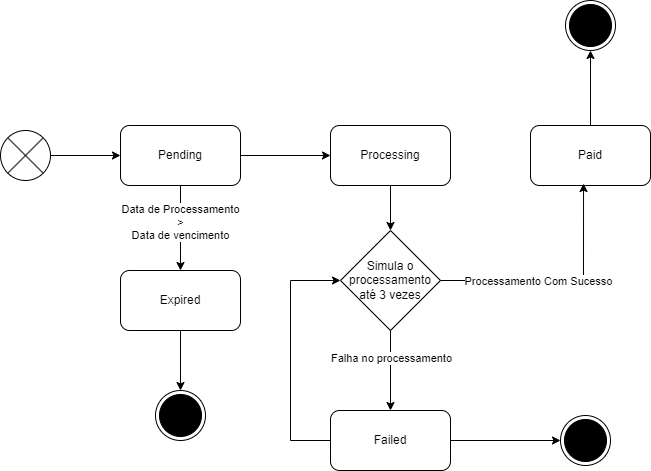

The diagram above was exported from draw.io. Its source (the exported page's mxGraphModel, read from the mxfile embedded in the PNG):
<mxGraphModel dx="2074" dy="746" grid="1" gridSize="10" guides="1" tooltips="1" connect="1" arrows="1" fold="1" page="1" pageScale="1" pageWidth="827" pageHeight="1169" math="0" shadow="0">
  <root>
    <mxCell id="0" />
    <mxCell id="1" parent="0" />
    <mxCell id="yM5-bYoSIGaihyfChouf-3" style="edgeStyle=orthogonalEdgeStyle;rounded=0;orthogonalLoop=1;jettySize=auto;html=1;entryX=0;entryY=0.5;entryDx=0;entryDy=0;" edge="1" parent="1" source="yM5-bYoSIGaihyfChouf-1" target="yM5-bYoSIGaihyfChouf-2">
      <mxGeometry relative="1" as="geometry" />
    </mxCell>
    <mxCell id="yM5-bYoSIGaihyfChouf-1" value="" style="shape=sumEllipse;perimeter=ellipsePerimeter;whiteSpace=wrap;html=1;backgroundOutline=1;" vertex="1" parent="1">
      <mxGeometry x="100" y="190" width="50" height="50" as="geometry" />
    </mxCell>
    <mxCell id="yM5-bYoSIGaihyfChouf-5" style="edgeStyle=orthogonalEdgeStyle;rounded=0;orthogonalLoop=1;jettySize=auto;html=1;entryX=0;entryY=0.5;entryDx=0;entryDy=0;" edge="1" parent="1" source="yM5-bYoSIGaihyfChouf-2" target="yM5-bYoSIGaihyfChouf-4">
      <mxGeometry relative="1" as="geometry" />
    </mxCell>
    <mxCell id="yM5-bYoSIGaihyfChouf-7" style="edgeStyle=orthogonalEdgeStyle;rounded=0;orthogonalLoop=1;jettySize=auto;html=1;entryX=0.5;entryY=0;entryDx=0;entryDy=0;" edge="1" parent="1" source="yM5-bYoSIGaihyfChouf-2" target="yM5-bYoSIGaihyfChouf-6">
      <mxGeometry relative="1" as="geometry" />
    </mxCell>
    <mxCell id="yM5-bYoSIGaihyfChouf-19" value="Data de Processamento&lt;br&gt;&amp;gt;&lt;br&gt;Data de vencimento" style="edgeLabel;html=1;align=center;verticalAlign=middle;resizable=0;points=[];" vertex="1" connectable="0" parent="yM5-bYoSIGaihyfChouf-7">
      <mxGeometry x="-0.1529" y="-1" relative="1" as="geometry">
        <mxPoint as="offset" />
      </mxGeometry>
    </mxCell>
    <mxCell id="yM5-bYoSIGaihyfChouf-2" value="Pending" style="rounded=1;whiteSpace=wrap;html=1;" vertex="1" parent="1">
      <mxGeometry x="220" y="185" width="120" height="60" as="geometry" />
    </mxCell>
    <mxCell id="yM5-bYoSIGaihyfChouf-29" style="edgeStyle=orthogonalEdgeStyle;rounded=0;orthogonalLoop=1;jettySize=auto;html=1;entryX=0.5;entryY=0;entryDx=0;entryDy=0;" edge="1" parent="1" source="yM5-bYoSIGaihyfChouf-4" target="yM5-bYoSIGaihyfChouf-23">
      <mxGeometry relative="1" as="geometry" />
    </mxCell>
    <mxCell id="yM5-bYoSIGaihyfChouf-4" value="Processing" style="rounded=1;whiteSpace=wrap;html=1;" vertex="1" parent="1">
      <mxGeometry x="430" y="185" width="120" height="60" as="geometry" />
    </mxCell>
    <mxCell id="yM5-bYoSIGaihyfChouf-13" style="edgeStyle=orthogonalEdgeStyle;rounded=0;orthogonalLoop=1;jettySize=auto;html=1;entryX=0.5;entryY=0;entryDx=0;entryDy=0;" edge="1" parent="1" source="yM5-bYoSIGaihyfChouf-6" target="yM5-bYoSIGaihyfChouf-12">
      <mxGeometry relative="1" as="geometry" />
    </mxCell>
    <mxCell id="yM5-bYoSIGaihyfChouf-6" value="Expired" style="rounded=1;whiteSpace=wrap;html=1;" vertex="1" parent="1">
      <mxGeometry x="220" y="330" width="120" height="60" as="geometry" />
    </mxCell>
    <mxCell id="yM5-bYoSIGaihyfChouf-18" style="edgeStyle=orthogonalEdgeStyle;rounded=0;orthogonalLoop=1;jettySize=auto;html=1;entryX=0.5;entryY=1;entryDx=0;entryDy=0;" edge="1" parent="1" source="yM5-bYoSIGaihyfChouf-8" target="yM5-bYoSIGaihyfChouf-17">
      <mxGeometry relative="1" as="geometry" />
    </mxCell>
    <mxCell id="yM5-bYoSIGaihyfChouf-8" value="Paid" style="rounded=1;whiteSpace=wrap;html=1;" vertex="1" parent="1">
      <mxGeometry x="630" y="185" width="120" height="60" as="geometry" />
    </mxCell>
    <mxCell id="yM5-bYoSIGaihyfChouf-15" style="edgeStyle=orthogonalEdgeStyle;rounded=0;orthogonalLoop=1;jettySize=auto;html=1;" edge="1" parent="1" source="yM5-bYoSIGaihyfChouf-10" target="yM5-bYoSIGaihyfChouf-14">
      <mxGeometry relative="1" as="geometry" />
    </mxCell>
    <mxCell id="yM5-bYoSIGaihyfChouf-33" style="edgeStyle=orthogonalEdgeStyle;rounded=0;orthogonalLoop=1;jettySize=auto;html=1;entryX=0;entryY=0.5;entryDx=0;entryDy=0;" edge="1" parent="1" source="yM5-bYoSIGaihyfChouf-10" target="yM5-bYoSIGaihyfChouf-23">
      <mxGeometry relative="1" as="geometry">
        <Array as="points">
          <mxPoint x="390" y="500" />
          <mxPoint x="390" y="340" />
        </Array>
      </mxGeometry>
    </mxCell>
    <mxCell id="yM5-bYoSIGaihyfChouf-10" value="Failed" style="rounded=1;whiteSpace=wrap;html=1;" vertex="1" parent="1">
      <mxGeometry x="430" y="470" width="120" height="60" as="geometry" />
    </mxCell>
    <mxCell id="yM5-bYoSIGaihyfChouf-12" value="" style="ellipse;html=1;shape=endState;fillColor=#000000;strokeColor=#000000;" vertex="1" parent="1">
      <mxGeometry x="255" y="450" width="50" height="50" as="geometry" />
    </mxCell>
    <mxCell id="yM5-bYoSIGaihyfChouf-14" value="" style="ellipse;html=1;shape=endState;fillColor=#000000;strokeColor=#000000;" vertex="1" parent="1">
      <mxGeometry x="660" y="475" width="50" height="50" as="geometry" />
    </mxCell>
    <mxCell id="yM5-bYoSIGaihyfChouf-17" value="" style="ellipse;html=1;shape=endState;fillColor=#000000;strokeColor=#000000;" vertex="1" parent="1">
      <mxGeometry x="665" y="60" width="50" height="50" as="geometry" />
    </mxCell>
    <mxCell id="yM5-bYoSIGaihyfChouf-32" style="edgeStyle=orthogonalEdgeStyle;rounded=0;orthogonalLoop=1;jettySize=auto;html=1;" edge="1" parent="1" source="yM5-bYoSIGaihyfChouf-23" target="yM5-bYoSIGaihyfChouf-10">
      <mxGeometry relative="1" as="geometry" />
    </mxCell>
    <mxCell id="yM5-bYoSIGaihyfChouf-34" value="Falha no processamento" style="edgeLabel;html=1;align=center;verticalAlign=middle;resizable=0;points=[];" vertex="1" connectable="0" parent="yM5-bYoSIGaihyfChouf-32">
      <mxGeometry x="-0.325" relative="1" as="geometry">
        <mxPoint as="offset" />
      </mxGeometry>
    </mxCell>
    <mxCell id="yM5-bYoSIGaihyfChouf-23" value="Simula o processamento&lt;br&gt;até 3 vezes" style="rhombus;whiteSpace=wrap;html=1;" vertex="1" parent="1">
      <mxGeometry x="440" y="290" width="100" height="100" as="geometry" />
    </mxCell>
    <mxCell id="yM5-bYoSIGaihyfChouf-26" style="edgeStyle=orthogonalEdgeStyle;rounded=0;orthogonalLoop=1;jettySize=auto;html=1;entryX=0.442;entryY=0.967;entryDx=0;entryDy=0;entryPerimeter=0;" edge="1" parent="1" source="yM5-bYoSIGaihyfChouf-23" target="yM5-bYoSIGaihyfChouf-8">
      <mxGeometry relative="1" as="geometry" />
    </mxCell>
    <mxCell id="yM5-bYoSIGaihyfChouf-30" value="Processamento Com Sucesso" style="edgeLabel;html=1;align=center;verticalAlign=middle;resizable=0;points=[];" vertex="1" connectable="0" parent="yM5-bYoSIGaihyfChouf-26">
      <mxGeometry x="-0.1916" relative="1" as="geometry">
        <mxPoint as="offset" />
      </mxGeometry>
    </mxCell>
  </root>
</mxGraphModel>